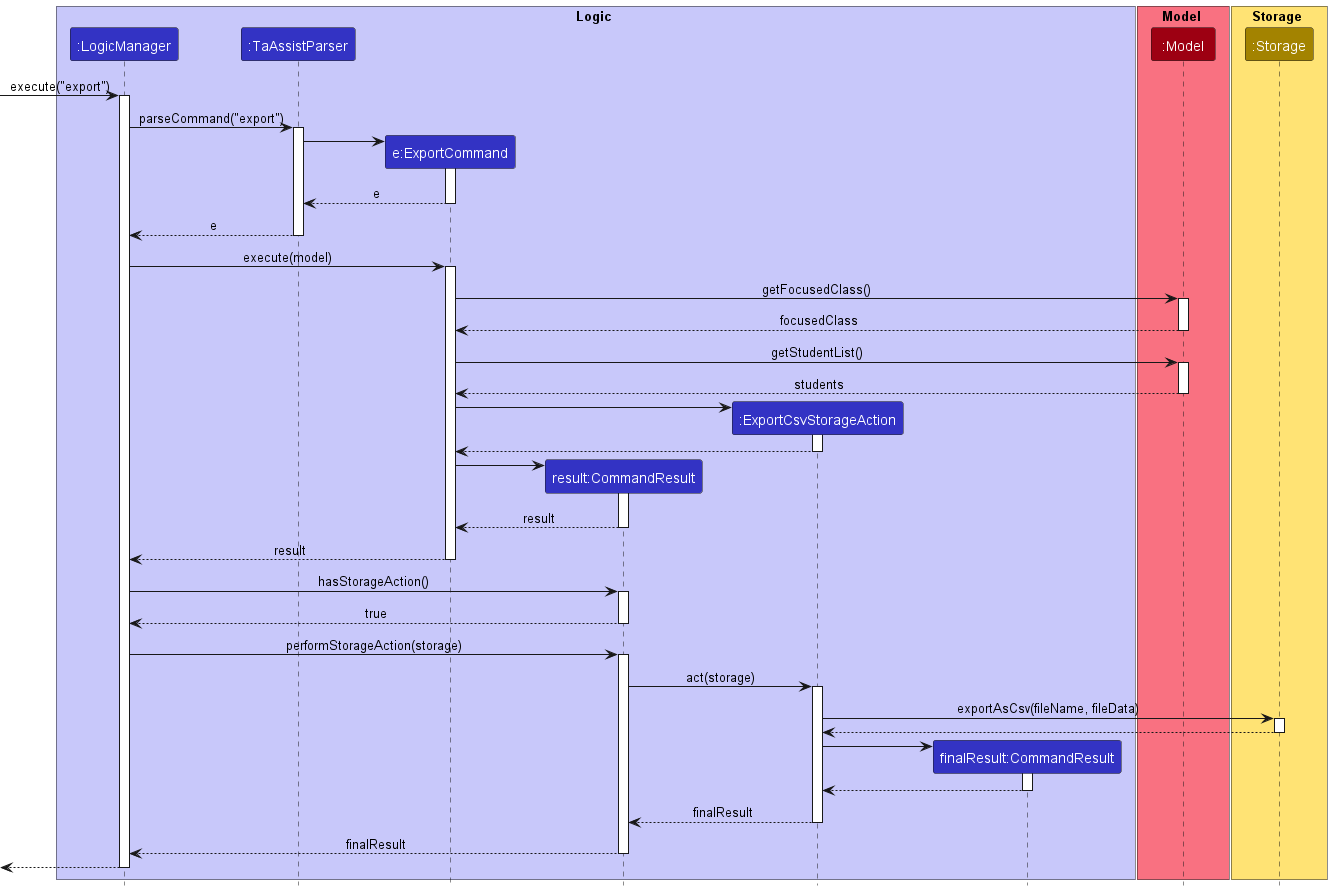

The diagram above was rendered by PlantUML. Its source (embedded in the PNG):
@startuml
!include style.puml

box Logic LOGIC_COLOR_T1
participant ":LogicManager" as LogicManager LOGIC_COLOR
participant ":TaAssistParser" as TaAssistParser LOGIC_COLOR
participant "e:ExportCommand" as ExportCommand LOGIC_COLOR
participant "result:CommandResult" as CommandResult LOGIC_COLOR
participant ":ExportCsvStorageAction" as ExportCsvStorageAction LOGIC_COLOR
participant "finalResult:CommandResult" as CommandResult2 LOGIC_COLOR
end box

box Model MODEL_COLOR_T1
participant ":Model" as Model MODEL_COLOR
end box

box Storage STORAGE_COLOR_T1
participant ":Storage" as Storage STORAGE_COLOR
end box

[-> LogicManager : execute("export")
activate LogicManager

LogicManager -> TaAssistParser : parseCommand("export")
activate TaAssistParser

create ExportCommand
TaAssistParser -> ExportCommand
activate ExportCommand

ExportCommand --> TaAssistParser : e
deactivate ExportCommand

TaAssistParser --> LogicManager : e
deactivate TaAssistParser

LogicManager -> ExportCommand : execute(model)
activate ExportCommand

ExportCommand -> Model : getFocusedClass()
activate Model

Model --> ExportCommand : focusedClass
deactivate Model

ExportCommand -> Model : getStudentList()
activate Model

Model --> ExportCommand : students
deactivate Model

create ExportCsvStorageAction
ExportCommand -> ExportCsvStorageAction
activate ExportCsvStorageAction

ExportCsvStorageAction --> ExportCommand
deactivate ExportCsvStorageAction

create CommandResult
ExportCommand -> CommandResult
activate CommandResult

CommandResult --> ExportCommand : result
deactivate CommandResult

ExportCommand --> LogicManager : result
deactivate ExportCommand

LogicManager -> CommandResult : hasStorageAction()
activate CommandResult

CommandResult --> LogicManager : true
deactivate CommandResult

LogicManager -> CommandResult : performStorageAction(storage)
activate CommandResult

CommandResult -> ExportCsvStorageAction : act(storage)
activate ExportCsvStorageAction

ExportCsvStorageAction -> Storage : exportAsCsv(fileName, fileData)
activate Storage

Storage --> ExportCsvStorageAction
deactivate Storage

create CommandResult2
ExportCsvStorageAction -> CommandResult2
activate CommandResult2

CommandResult2 --> ExportCsvStorageAction
deactivate CommandResult2

ExportCsvStorageAction --> CommandResult : finalResult
deactivate ExportCsvStorageAction

CommandResult --> LogicManager : finalResult
deactivate CommandResult

[<--LogicManager
deactivate LogicManager
@enduml